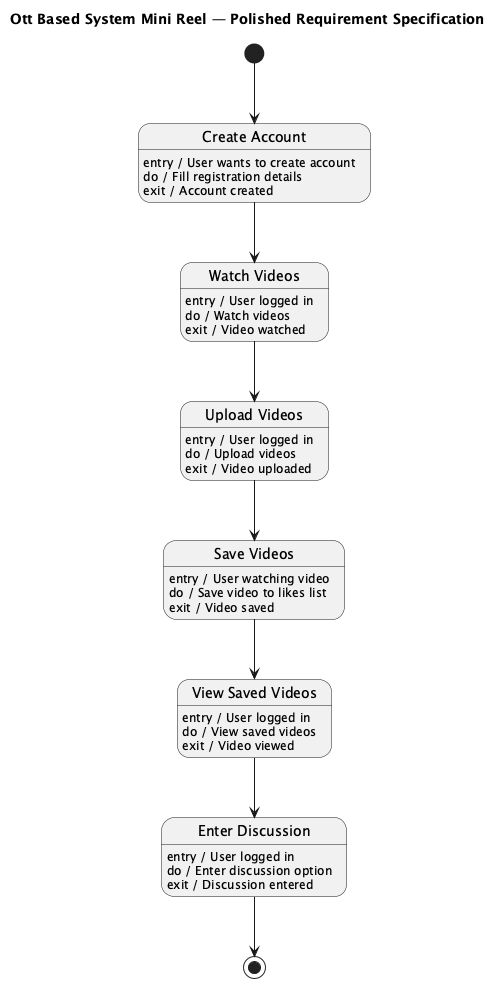

The diagram above was rendered by PlantUML. Its source (embedded in the PNG):
@startuml
title Ott Based System Mini Reel — Polished Requirement Specification

state "Create Account" as CreateAccount
CreateAccount : entry / User wants to create account
CreateAccount : do / Fill registration details
CreateAccount : exit / Account created

state "Watch Videos" as WatchVideos
WatchVideos : entry / User logged in
WatchVideos : do / Watch videos
WatchVideos : exit / Video watched

state "Upload Videos" as UploadVideos
UploadVideos : entry / User logged in
UploadVideos : do / Upload videos
UploadVideos : exit / Video uploaded

state "Save Videos" as SaveVideos
SaveVideos : entry / User watching video
SaveVideos : do / Save video to likes list
SaveVideos : exit / Video saved

state "View Saved Videos" as ViewSavedVideos
ViewSavedVideos : entry / User logged in
ViewSavedVideos : do / View saved videos
ViewSavedVideos : exit / Video viewed

state "Enter Discussion" as EnterDiscussion
EnterDiscussion : entry / User logged in
EnterDiscussion : do / Enter discussion option
EnterDiscussion : exit / Discussion entered

[*] --> CreateAccount

CreateAccount --> WatchVideos
WatchVideos --> UploadVideos
UploadVideos --> SaveVideos
SaveVideos --> ViewSavedVideos
ViewSavedVideos --> EnterDiscussion

EnterDiscussion --> [*]

@enduml